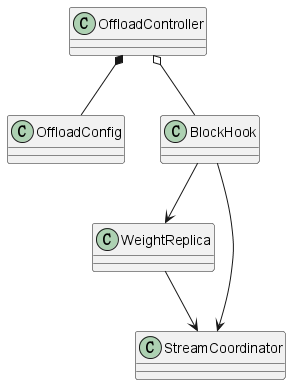

The diagram above was rendered by PlantUML. Its source (embedded in the PNG):
@startuml
skinparam classAttributeIconSize 0
class OffloadController
class OffloadConfig
class BlockHook
class WeightReplica
class StreamCoordinator
OffloadController *-- OffloadConfig
OffloadController o-- BlockHook
BlockHook --> WeightReplica
BlockHook --> StreamCoordinator
WeightReplica --> StreamCoordinator
@enduml